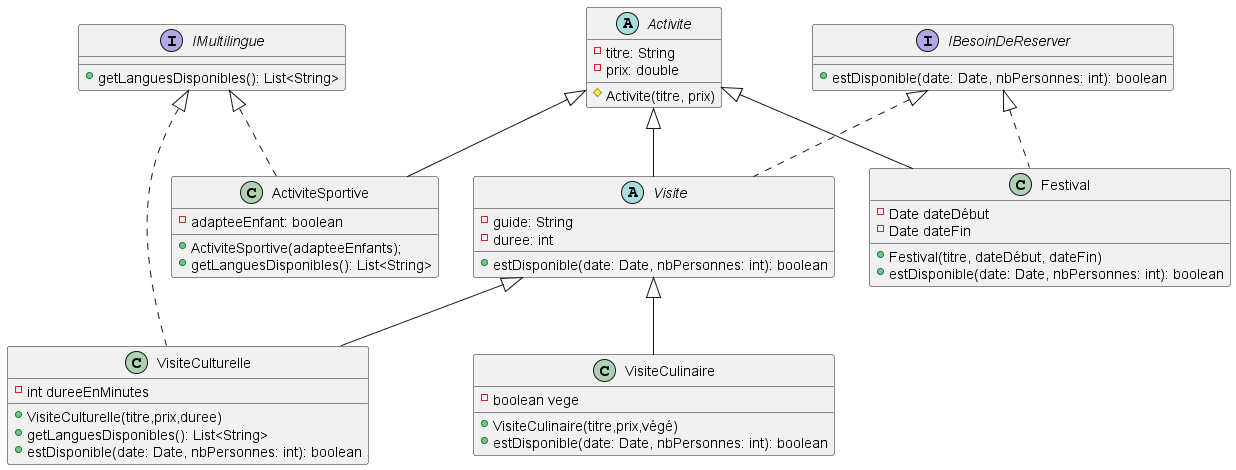

The diagram above was rendered by PlantUML. Its source (embedded in the PNG):
@startuml

interface IMultilingue {
    +getLanguesDisponibles(): List<String>
}

interface IBesoinDeReserver {
    +estDisponible(date: Date, nbPersonnes: int): boolean
}

abstract class Activite {
    # Activite(titre, prix)
    -titre: String
    -prix: double
}

class ActiviteSportive extends Activite implements IMultilingue {
    -adapteeEnfant: boolean
    + ActiviteSportive(adapteeEnfants);
    +getLanguesDisponibles(): List<String>
}


abstract class Visite extends Activite implements IBesoinDeReserver {
    -guide: String
    -duree: int
    +estDisponible(date: Date, nbPersonnes: int): boolean
}

class VisiteCulinaire extends Visite {
    - boolean vege
    +VisiteCulinaire(titre,prix,végé)
    +estDisponible(date: Date, nbPersonnes: int): boolean
}

class VisiteCulturelle extends Visite implements IMultilingue {
    - int dureeEnMinutes
    +VisiteCulturelle(titre,prix,duree)
    +getLanguesDisponibles(): List<String>
    +estDisponible(date: Date, nbPersonnes: int): boolean
}

class Festival extends Activite implements IBesoinDeReserver {
    - Date dateDébut
    - Date dateFin
    + Festival(titre, dateDébut, dateFin)
    +estDisponible(date: Date, nbPersonnes: int): boolean
}

@enduml